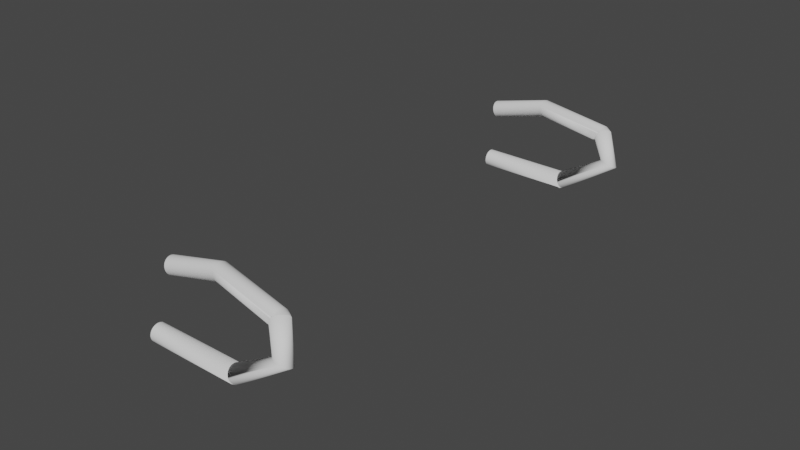 # Source: tangents_robust.blend  (saved by Blender 3.3.0; exported with 4.5.12 LTS)
import bpy
from mathutils import Matrix  # noqa: F401  (used for matrix-valued properties, if any)

bpy.ops.wm.read_factory_settings(use_empty=True)
scene = bpy.context.scene
scene.name = 'Scene'

# ---- collections
col_collection = bpy.data.collections.new('Collection'); scene.collection.children.link(col_collection)

# ---- node groups
ng_geometry_nodes = bpy.data.node_groups.new('Geometry Nodes', 'GeometryNodeTree')
_s = ng_geometry_nodes.interface.new_socket(name='Geometry', in_out='OUTPUT', socket_type='NodeSocketGeometry')
_s = ng_geometry_nodes.interface.new_socket(name='Geometry', in_out='INPUT', socket_type='NodeSocketGeometry')
ng_geometry_nodes.is_modifier = True
# nodes of 'Geometry Nodes' reference scene objects; filled in after objects exist

# ---- world
world_world = bpy.data.worlds.new('World'); scene.world = world_world
world_world.use_nodes = True; world_world.node_tree.nodes.clear()
_N = world_world.node_tree.nodes; _L = world_world.node_tree.links
n0 = _N.new('ShaderNodeOutputWorld'); n0.name = 'World Output'; n0.location = (300, 300)
n1 = _N.new('ShaderNodeBackground'); n1.name = 'Background'; n1.location = (10, 300)
n1.inputs[0].default_value = (0.05088, 0.05088, 0.05088, 1.0)
_L.new(n1.outputs[0], n0.inputs[0])
n0.is_active_output = True
world_world.color = (0.05088, 0.05088, 0.05088)
world_world.use_sun_shadow = False
world_world.sun_shadow_jitter_overblur = 0.0

# ---- meshes
me_cube = bpy.data.meshes.new('Cube')
me_cube.from_pydata([(-1.0, -1.0, -1.0), (-1.0, -1.0, 1.0), (-1.0, 1.0, -1.0), (-1.0, 1.0, 1.0), (1.0, -1.0, -1.0), (1.0, -1.0, 1.0), (1.0, 1.0, -1.0), (1.0, 1.0, 1.0)], [], [(0, 1, 3, 2), (2, 3, 7, 6), (6, 7, 5, 4), (4, 5, 1, 0), (2, 6, 4, 0), (7, 3, 1, 5)])
_uv = me_cube.uv_layers.new(name='UVMap')
_uv.uv.foreach_set('vector', [0.375, 0.0, 0.625, 0.0, 0.625, 0.25, 0.375, 0.25, 0.375, 0.25, 0.625, 0.25, 0.625, 0.5, 0.375, 0.5, 0.375, 0.5, 0.625, 0.5, 0.625, 0.75, 0.375, 0.75, 0.375, 0.75, 0.625, 0.75, 0.625, 1.0, 0.375, 1.0, 0.125, 0.5, 0.375, 0.5, 0.375, 0.75, 0.125, 0.75, 0.625, 0.5, 0.875, 0.5, 0.875, 0.75, 0.625, 0.75])
me_cube.update()
me_cube_002 = bpy.data.meshes.new('Cube.002')
me_cube_002.from_pydata([(-1.0, -0.19, 0.0), (-1.0, -0.1863, -0.03707), (-1.0, -0.1755, -0.07271), (-1.0, -0.158, -0.1056), (-1.0, -0.1344, -0.1344), (-1.0, -0.1056, -0.158), (-1.0, -0.07271, -0.1755), (-1.0, -0.03707, -0.1863), (-1.0, 8.305e-09, -0.19), (-1.0, 0.03707, -0.1863), (-1.0, 0.07271, -0.1755), (-1.0, 0.1056, -0.158), (-1.0, 0.1344, -0.1344), (-1.0, 0.158, -0.1056), (-1.0, 0.1755, -0.07271), (-1.0, 0.1863, -0.03707), (-1.0, 0.19, 1.661e-08), (-1.0, 0.1863, 0.03707), (-1.0, 0.1755, 0.07271), (-1.0, 0.158, 0.1056), (-1.0, 0.1344, 0.1344), (-1.0, 0.1056, 0.158), (-1.0, 0.07271, 0.1755), (-1.0, 0.03707, 0.1863), (-1.0, -2.266e-09, 0.19), (-1.0, -0.03707, 0.1863), (-1.0, -0.07271, 0.1755), (-1.0, -0.1056, 0.158), (-1.0, -0.1344, 0.1344), (-1.0, -0.158, 0.1056), (-1.0, -0.1755, 0.07271), (-1.0, -0.1863, 0.03707), (1.0, -0.19, 0.0), (1.0, -0.1863, -0.03707), (1.0, -0.1755, -0.07271), (1.0, -0.158, -0.1056), (1.0, -0.1344, -0.1344), (1.0, -0.1056, -0.158), (1.0, -0.07271, -0.1755), (1.0, -0.03707, -0.1863), (1.0, 8.305e-09, -0.19), (1.0, 0.03707, -0.1863), (1.0, 0.07271, -0.1755), (1.0, 0.1056, -0.158), (1.0, 0.1344, -0.1344), (1.0, 0.158, -0.1056), (1.0, 0.1755, -0.07271), (1.0, 0.1863, -0.03707), (1.0, 0.19, 1.661e-08), (1.0, 0.1863, 0.03707), (1.0, 0.1755, 0.07271), (1.0, 0.158, 0.1056), (1.0, 0.1344, 0.1344), (1.0, 0.1056, 0.158), (1.0, 0.07271, 0.1755), (1.0, 0.03707, 0.1863), (1.0, -2.266e-09, 0.19), (1.0, -0.03707, 0.1863), (1.0, -0.07271, 0.1755), (1.0, -0.1056, 0.158), (1.0, -0.1344, 0.1344), (1.0, -0.158, 0.1056), (1.0, -0.1755, 0.07271), (1.0, -0.1863, 0.03707), (1.0, -0.19, 0.0), (1.0, -0.1863, -0.03707), (1.0, -0.1755, -0.07271), (1.0, -0.158, -0.1056), (1.0, -0.1344, -0.1344), (1.0, -0.1056, -0.158), (1.0, -0.07271, -0.1755), (1.0, -0.03707, -0.1863), (1.0, 8.305e-09, -0.19), (1.0, 0.03707, -0.1863), (1.0, 0.07271, -0.1755), (1.0, 0.1056, -0.158), (1.0, 0.1344, -0.1344), (1.0, 0.158, -0.1056), (1.0, 0.1755, -0.07271), (1.0, 0.1863, -0.03707), (1.0, 0.19, 1.661e-08), (1.0, 0.1863, 0.03707), (1.0, 0.1755, 0.07271), (1.0, 0.158, 0.1056), (1.0, 0.1344, 0.1344), (1.0, 0.1056, 0.158), (1.0, 0.07271, 0.1755), (1.0, 0.03707, 0.1863), (1.0, -2.266e-09, 0.19), (1.0, -0.03707, 0.1863), (1.0, -0.07271, 0.1755), (1.0, -0.1056, 0.158), (1.0, -0.1344, 0.1344), (1.0, -0.158, 0.1056), (1.0, -0.1755, 0.07271), (1.0, -0.1863, 0.03707), (1.0, -0.19, 0.0), (1.0, -0.1863, -0.03707), (1.0, -0.1755, -0.07271), (1.0, -0.158, -0.1056), (1.0, -0.1344, -0.1344), (1.0, -0.1056, -0.158), (1.0, -0.07271, -0.1755), (1.0, -0.03707, -0.1863), (1.0, 8.305e-09, -0.19), (1.0, 0.03707, -0.1863), (1.0, 0.07271, -0.1755), (1.0, 0.1056, -0.158), (1.0, 0.1344, -0.1344), (1.0, 0.158, -0.1056), (1.0, 0.1755, -0.07271), (1.0, 0.1863, -0.03707), (1.0, 0.19, 1.661e-08), (1.0, 0.1863, 0.03707), (1.0, 0.1755, 0.07271), (1.0, 0.158, 0.1056), (1.0, 0.1344, 0.1344), (1.0, 0.1056, 0.158), (1.0, 0.07271, 0.1755), (1.0, 0.03707, 0.1863), (1.0, -2.266e-09, 0.19), (1.0, -0.03707, 0.1863), (1.0, -0.07271, 0.1755), (1.0, -0.1056, 0.158), (1.0, -0.1344, 0.1344), (1.0, -0.158, 0.1056), (1.0, -0.1755, 0.07271), (1.0, -0.1863, 0.03707), (1.0, -0.19, 0.0), (1.02, -0.1863, -0.03135), (1.039, -0.1755, -0.0615), (1.056, -0.158, -0.08929), (1.072, -0.1344, -0.1136), (1.084, -0.1056, -0.1336), (1.094, -0.07271, -0.1485), (1.099, -0.03707, -0.1576), (1.101, 8.305e-09, -0.1607), (1.099, 0.03707, -0.1576), (1.094, 0.07271, -0.1485), (1.084, 0.1056, -0.1336), (1.072, 0.1344, -0.1136), (1.056, 0.158, -0.08929), (1.039, 0.1755, -0.0615), (1.02, 0.1863, -0.03135), (1.0, 0.19, 1.405e-08), (0.9802, 0.1863, 0.03135), (0.9612, 0.1755, 0.0615), (0.9437, 0.158, 0.08929), (0.9283, 0.1344, 0.1136), (0.9157, 0.1056, 0.1336), (0.9064, 0.07271, 0.1485), (0.9006, 0.03707, 0.1576), (0.8987, -2.266e-09, 0.1607), (0.9006, -0.03707, 0.1576), (0.9064, -0.07271, 0.1485), (0.9157, -0.1056, 0.1336), (0.9283, -0.1344, 0.1136), (0.9437, -0.158, 0.08929), (0.9612, -0.1755, 0.0615), (0.9802, -0.1863, 0.03135), (2.193, -0.1734, 0.7859), (2.227, -0.1646, 0.7741), (2.259, -0.1494, 0.7604), (2.285, -0.1285, 0.7453), (2.307, -0.1026, 0.7293), (2.322, -0.07284, 0.7131), (2.331, -0.04025, 0.6973), (2.333, -0.006103, 0.6825), (2.327, 0.02827, 0.6693), (2.315, 0.06157, 0.6581), (2.296, 0.09249, 0.6495), (2.271, 0.1199, 0.6437), (2.242, 0.1426, 0.6409), (2.209, 0.1599, 0.6414), (2.173, 0.171, 0.645), (2.137, 0.1756, 0.6516), (2.101, 0.1734, 0.6609), (2.067, 0.1646, 0.6727), (2.036, 0.1494, 0.6864), (2.009, 0.1285, 0.7015), (1.987, 0.1026, 0.7175), (1.972, 0.07284, 0.7337), (1.963, 0.04025, 0.7495), (1.962, 0.006103, 0.7643), (1.967, -0.02827, 0.7775), (1.98, -0.06157, 0.7887), (1.999, -0.09249, 0.7973), (2.023, -0.1199, 0.8031), (2.052, -0.1426, 0.8058), (2.085, -0.1599, 0.8054), (2.121, -0.171, 0.8018), (2.157, -0.1756, 0.7952), (1.766, 0.2285, 1.327), (1.795, 0.2494, 1.337), (1.822, 0.2746, 1.341), (1.846, 0.3033, 1.339), (1.866, 0.3343, 1.332), (1.88, 0.3665, 1.32), (1.889, 0.3985, 1.303), (1.892, 0.4292, 1.283), (1.889, 0.4573, 1.258), (1.88, 0.4818, 1.232), (1.866, 0.5018, 1.204), (1.846, 0.5165, 1.176), (1.822, 0.5253, 1.148), (1.795, 0.5279, 1.123), (1.766, 0.5241, 1.1), (1.736, 0.5142, 1.081), (1.705, 0.4985, 1.067), (1.676, 0.4776, 1.057), (1.649, 0.4523, 1.053), (1.625, 0.4236, 1.055), (1.605, 0.3926, 1.062), (1.591, 0.3605, 1.074), (1.582, 0.3285, 1.091), (1.579, 0.2978, 1.111), (1.582, 0.2697, 1.136), (1.591, 0.2451, 1.162), (1.605, 0.2252, 1.19), (1.625, 0.2105, 1.218), (1.649, 0.2017, 1.246), (1.676, 0.1991, 1.271), (1.705, 0.2028, 1.294), (1.736, 0.2128, 1.313), (1.766, 0.2285, 1.327), (1.795, 0.2494, 1.337), (1.822, 0.2746, 1.341), (1.846, 0.3033, 1.339), (1.866, 0.3343, 1.332), (1.88, 0.3665, 1.32), (1.889, 0.3985, 1.303), (1.892, 0.4292, 1.283), (1.889, 0.4573, 1.258), (1.88, 0.4818, 1.232), (1.866, 0.5018, 1.204), (1.846, 0.5165, 1.176), (1.822, 0.5253, 1.148), (1.795, 0.5279, 1.123), (1.766, 0.5241, 1.1), (1.736, 0.5142, 1.081), (1.705, 0.4985, 1.067), (1.676, 0.4776, 1.057), (1.649, 0.4523, 1.053), (1.625, 0.4236, 1.055), (1.605, 0.3926, 1.062), (1.591, 0.3605, 1.074), (1.582, 0.3285, 1.091), (1.579, 0.2978, 1.111), (1.582, 0.2697, 1.136), (1.591, 0.2451, 1.162), (1.605, 0.2252, 1.19), (1.625, 0.2105, 1.218), (1.649, 0.2017, 1.246), (1.676, 0.1991, 1.271), (1.705, 0.2028, 1.294), (1.736, 0.2128, 1.313), (1.766, 0.2285, 1.327), (1.795, 0.2494, 1.337), (1.822, 0.2746, 1.341), (1.846, 0.3033, 1.339), (1.866, 0.3343, 1.332), (1.88, 0.3665, 1.32), (1.889, 0.3985, 1.303), (1.892, 0.4292, 1.283), (1.889, 0.4573, 1.258), (1.88, 0.4818, 1.232), (1.866, 0.5018, 1.204), (1.846, 0.5165, 1.176), (1.822, 0.5253, 1.148), (1.795, 0.5279, 1.123), (1.766, 0.5241, 1.1), (1.736, 0.5142, 1.081), (1.705, 0.4985, 1.067), (1.676, 0.4776, 1.057), (1.649, 0.4523, 1.053), (1.625, 0.4236, 1.055), (1.605, 0.3926, 1.062), (1.591, 0.3605, 1.074), (1.582, 0.3285, 1.091), (1.579, 0.2978, 1.111), (1.582, 0.2697, 1.136), (1.591, 0.2451, 1.162), (1.605, 0.2252, 1.19), (1.625, 0.2105, 1.218), (1.649, 0.2017, 1.246), (1.676, 0.1991, 1.271), (1.705, 0.2028, 1.294), (1.736, 0.2128, 1.313), (1.721, 0.2482, 1.347), (1.728, 0.2791, 1.367), (1.736, 0.3132, 1.38), (1.743, 0.3493, 1.386), (1.75, 0.3858, 1.385), (1.756, 0.4216, 1.377), (1.761, 0.4551, 1.361), (1.766, 0.485, 1.34), (1.769, 0.5103, 1.313), (1.772, 0.53, 1.281), (1.772, 0.5433, 1.246), (1.772, 0.5496, 1.21), (1.769, 0.5488, 1.172), (1.766, 0.5409, 1.136), (1.761, 0.5262, 1.102), (1.756, 0.5052, 1.072), (1.75, 0.4787, 1.047), (1.743, 0.4479, 1.027), (1.736, 0.4138, 1.014), (1.728, 0.3777, 1.008), (1.721, 0.3411, 1.009), (1.715, 0.3054, 1.017), (1.71, 0.2719, 1.033), (1.705, 0.2419, 1.054), (1.702, 0.2166, 1.081), (1.7, 0.197, 1.113), (1.699, 0.1837, 1.148), (1.7, 0.1774, 1.184), (1.702, 0.1782, 1.222), (1.705, 0.1861, 1.258), (1.71, 0.2008, 1.292), (1.715, 0.2218, 1.322), (-0.01617, 0.5776, 1.437), (-0.01517, 0.6093, 1.457), (-0.01322, 0.6441, 1.47), (-0.0104, 0.6808, 1.476), (-0.006811, 0.7178, 1.474), (-0.002593, 0.7538, 1.466), (0.002092, 0.7875, 1.451), (0.007063, 0.8174, 1.429), (0.01213, 0.8424, 1.402), (0.0171, 0.8617, 1.37), (0.02177, 0.8744, 1.336), (0.02598, 0.8801, 1.299), (0.02956, 0.8785, 1.262), (0.03236, 0.8697, 1.226), (0.03429, 0.854, 1.192), (0.03527, 0.8321, 1.162), (0.03526, 0.8047, 1.137), (0.03426, 0.773, 1.117), (0.03231, 0.7382, 1.104), (0.02949, 0.7015, 1.098), (0.0259, 0.6645, 1.1), (0.02168, 0.6285, 1.108), (0.017, 0.5949, 1.123), (0.01203, 0.5649, 1.145), (0.006962, 0.5399, 1.172), (0.001995, 0.5206, 1.204), (-0.002682, 0.5079, 1.238), (-0.006889, 0.5023, 1.275), (-0.01046, 0.5039, 1.312), (-0.01327, 0.5127, 1.348), (-0.0152, 0.5283, 1.382), (-0.01618, 0.5502, 1.412), (-1.345, 0.5727, 1.099), (-1.349, 0.6046, 1.118), (-1.353, 0.6397, 1.13), (-1.354, 0.6765, 1.135), (-1.354, 0.7137, 1.133), (-1.352, 0.7499, 1.124), (-1.348, 0.7835, 1.109), (-1.343, 0.8134, 1.087), (-1.336, 0.8384, 1.06), (-1.328, 0.8575, 1.029), (-1.319, 0.8701, 0.9954), (-1.31, 0.8755, 0.9596), (-1.301, 0.8736, 0.9236), (-1.292, 0.8646, 0.8886), (-1.284, 0.8486, 0.856), (-1.276, 0.8264, 0.8271), (-1.27, 0.7988, 0.8029), (-1.265, 0.7668, 0.7844), (-1.262, 0.7317, 0.7723), (-1.26, 0.6949, 0.767), (-1.261, 0.6577, 0.7689), (-1.263, 0.6216, 0.7777), (-1.267, 0.5879, 0.7932), (-1.272, 0.558, 0.8148), (-1.279, 0.533, 0.8415), (-1.287, 0.5139, 0.8725), (-1.295, 0.5014, 0.9065), (-1.304, 0.4959, 0.9422), (-1.313, 0.4978, 0.9783), (-1.322, 0.5069, 1.013), (-1.331, 0.5228, 1.046), (-1.338, 0.545, 1.075)], [], [(0, 1, 33, 32), (1, 2, 34, 33), (2, 3, 35, 34), (3, 4, 36, 35), (4, 5, 37, 36), (5, 6, 38, 37), (6, 7, 39, 38), (7, 8, 40, 39), (8, 9, 41, 40), (9, 10, 42, 41), (10, 11, 43, 42), (11, 12, 44, 43), (12, 13, 45, 44), (13, 14, 46, 45), (14, 15, 47, 46), (15, 16, 48, 47), (16, 17, 49, 48), (17, 18, 50, 49), (18, 19, 51, 50), (19, 20, 52, 51), (20, 21, 53, 52), (21, 22, 54, 53), (22, 23, 55, 54), (23, 24, 56, 55), (24, 25, 57, 56), (25, 26, 58, 57), (26, 27, 59, 58), (27, 28, 60, 59), (28, 29, 61, 60), (29, 30, 62, 61), (30, 31, 63, 62), (31, 0, 32, 63), (32, 33, 65, 64), (33, 34, 66, 65), (34, 35, 67, 66), (35, 36, 68, 67), (36, 37, 69, 68), (37, 38, 70, 69), (38, 39, 71, 70), (39, 40, 72, 71), (40, 41, 73, 72), (41, 42, 74, 73), (42, 43, 75, 74), (43, 44, 76, 75), (44, 45, 77, 76), (45, 46, 78, 77), (46, 47, 79, 78), (47, 48, 80, 79), (48, 49, 81, 80), (49, 50, 82, 81), (50, 51, 83, 82), (51, 52, 84, 83), (52, 53, 85, 84), (53, 54, 86, 85), (54, 55, 87, 86), (55, 56, 88, 87), (56, 57, 89, 88), (57, 58, 90, 89), (58, 59, 91, 90), (59, 60, 92, 91), (60, 61, 93, 92), (61, 62, 94, 93), (62, 63, 95, 94), (63, 32, 64, 95), (64, 65, 97, 96), (65, 66, 98, 97), (66, 67, 99, 98), (67, 68, 100, 99), (68, 69, 101, 100), (69, 70, 102, 101), (70, 71, 103, 102), (71, 72, 104, 103), (72, 73, 105, 104), (73, 74, 106, 105), (74, 75, 107, 106), (75, 76, 108, 107), (76, 77, 109, 108), (77, 78, 110, 109), (78, 79, 111, 110), (79, 80, 112, 111), (80, 81, 113, 112), (81, 82, 114, 113), (82, 83, 115, 114), (83, 84, 116, 115), (84, 85, 117, 116), (85, 86, 118, 117), (86, 87, 119, 118), (87, 88, 120, 119), (88, 89, 121, 120), (89, 90, 122, 121), (90, 91, 123, 122), (91, 92, 124, 123), (92, 93, 125, 124), (93, 94, 126, 125), (94, 95, 127, 126), (95, 64, 96, 127), (96, 97, 129, 128), (97, 98, 130, 129), (98, 99, 131, 130), (99, 100, 132, 131), (100, 101, 133, 132), (101, 102, 134, 133), (102, 103, 135, 134), (103, 104, 136, 135), (104, 105, 137, 136), (105, 106, 138, 137), (106, 107, 139, 138), (107, 108, 140, 139), (108, 109, 141, 140), (109, 110, 142, 141), (110, 111, 143, 142), (111, 112, 144, 143), (112, 113, 145, 144), (113, 114, 146, 145), (114, 115, 147, 146), (115, 116, 148, 147), (116, 117, 149, 148), (117, 118, 150, 149), (118, 119, 151, 150), (119, 120, 152, 151), (120, 121, 153, 152), (121, 122, 154, 153), (122, 123, 155, 154), (123, 124, 156, 155), (124, 125, 157, 156), (125, 126, 158, 157), (126, 127, 159, 158), (127, 96, 128, 159), (128, 129, 161, 160), (129, 130, 162, 161), (130, 131, 163, 162), (131, 132, 164, 163), (132, 133, 165, 164), (133, 134, 166, 165), (134, 135, 167, 166), (135, 136, 168, 167), (136, 137, 169, 168), (137, 138, 170, 169), (138, 139, 171, 170), (139, 140, 172, 171), (140, 141, 173, 172), (141, 142, 174, 173), (142, 143, 175, 174), (143, 144, 176, 175), (144, 145, 177, 176), (145, 146, 178, 177), (146, 147, 179, 178), (147, 148, 180, 179), (148, 149, 181, 180), (149, 150, 182, 181), (150, 151, 183, 182), (151, 152, 184, 183), (152, 153, 185, 184), (153, 154, 186, 185), (154, 155, 187, 186), (155, 156, 188, 187), (156, 157, 189, 188), (157, 158, 190, 189), (158, 159, 191, 190), (159, 128, 160, 191), (160, 161, 193, 192), (161, 162, 194, 193), (162, 163, 195, 194), (163, 164, 196, 195), (164, 165, 197, 196), (165, 166, 198, 197), (166, 167, 199, 198), (167, 168, 200, 199), (168, 169, 201, 200), (169, 170, 202, 201), (170, 171, 203, 202), (171, 172, 204, 203), (172, 173, 205, 204), (173, 174, 206, 205), (174, 175, 207, 206), (175, 176, 208, 207), (176, 177, 209, 208), (177, 178, 210, 209), (178, 179, 211, 210), (179, 180, 212, 211), (180, 181, 213, 212), (181, 182, 214, 213), (182, 183, 215, 214), (183, 184, 216, 215), (184, 185, 217, 216), (185, 186, 218, 217), (186, 187, 219, 218), (187, 188, 220, 219), (188, 189, 221, 220), (189, 190, 222, 221), (190, 191, 223, 222), (191, 160, 192, 223), (192, 193, 225, 224), (193, 194, 226, 225), (194, 195, 227, 226), (195, 196, 228, 227), (196, 197, 229, 228), (197, 198, 230, 229), (198, 199, 231, 230), (199, 200, 232, 231), (200, 201, 233, 232), (201, 202, 234, 233), (202, 203, 235, 234), (203, 204, 236, 235), (204, 205, 237, 236), (205, 206, 238, 237), (206, 207, 239, 238), (207, 208, 240, 239), (208, 209, 241, 240), (209, 210, 242, 241), (210, 211, 243, 242), (211, 212, 244, 243), (212, 213, 245, 244), (213, 214, 246, 245), (214, 215, 247, 246), (215, 216, 248, 247), (216, 217, 249, 248), (217, 218, 250, 249), (218, 219, 251, 250), (219, 220, 252, 251), (220, 221, 253, 252), (221, 222, 254, 253), (222, 223, 255, 254), (223, 192, 224, 255), (224, 225, 257, 256), (225, 226, 258, 257), (226, 227, 259, 258), (227, 228, 260, 259), (228, 229, 261, 260), (229, 230, 262, 261), (230, 231, 263, 262), (231, 232, 264, 263), (232, 233, 265, 264), (233, 234, 266, 265), (234, 235, 267, 266), (235, 236, 268, 267), (236, 237, 269, 268), (237, 238, 270, 269), (238, 239, 271, 270), (239, 240, 272, 271), (240, 241, 273, 272), (241, 242, 274, 273), (242, 243, 275, 274), (243, 244, 276, 275), (244, 245, 277, 276), (245, 246, 278, 277), (246, 247, 279, 278), (247, 248, 280, 279), (248, 249, 281, 280), (249, 250, 282, 281), (250, 251, 283, 282), (251, 252, 284, 283), (252, 253, 285, 284), (253, 254, 286, 285), (254, 255, 287, 286), (255, 224, 256, 287), (256, 257, 289, 288), (257, 258, 290, 289), (258, 259, 291, 290), (259, 260, 292, 291), (260, 261, 293, 292), (261, 262, 294, 293), (262, 263, 295, 294), (263, 264, 296, 295), (264, 265, 297, 296), (265, 266, 298, 297), (266, 267, 299, 298), (267, 268, 300, 299), (268, 269, 301, 300), (269, 270, 302, 301), (270, 271, 303, 302), (271, 272, 304, 303), (272, 273, 305, 304), (273, 274, 306, 305), (274, 275, 307, 306), (275, 276, 308, 307), (276, 277, 309, 308), (277, 278, 310, 309), (278, 279, 311, 310), (279, 280, 312, 311), (280, 281, 313, 312), (281, 282, 314, 313), (282, 283, 315, 314), (283, 284, 316, 315), (284, 285, 317, 316), (285, 286, 318, 317), (286, 287, 319, 318), (287, 256, 288, 319), (288, 289, 321, 320), (289, 290, 322, 321), (290, 291, 323, 322), (291, 292, 324, 323), (292, 293, 325, 324), (293, 294, 326, 325), (294, 295, 327, 326), (295, 296, 328, 327), (296, 297, 329, 328), (297, 298, 330, 329), (298, 299, 331, 330), (299, 300, 332, 331), (300, 301, 333, 332), (301, 302, 334, 333), (302, 303, 335, 334), (303, 304, 336, 335), (304, 305, 337, 336), (305, 306, 338, 337), (306, 307, 339, 338), (307, 308, 340, 339), (308, 309, 341, 340), (309, 310, 342, 341), (310, 311, 343, 342), (311, 312, 344, 343), (312, 313, 345, 344), (313, 314, 346, 345), (314, 315, 347, 346), (315, 316, 348, 347), (316, 317, 349, 348), (317, 318, 350, 349), (318, 319, 351, 350), (319, 288, 320, 351), (320, 321, 353, 352), (321, 322, 354, 353), (322, 323, 355, 354), (323, 324, 356, 355), (324, 325, 357, 356), (325, 326, 358, 357), (326, 327, 359, 358), (327, 328, 360, 359), (328, 329, 361, 360), (329, 330, 362, 361), (330, 331, 363, 362), (331, 332, 364, 363), (332, 333, 365, 364), (333, 334, 366, 365), (334, 335, 367, 366), (335, 336, 368, 367), (336, 337, 369, 368), (337, 338, 370, 369), (338, 339, 371, 370), (339, 340, 372, 371), (340, 341, 373, 372), (341, 342, 374, 373), (342, 343, 375, 374), (343, 344, 376, 375), (344, 345, 377, 376), (345, 346, 378, 377), (346, 347, 379, 378), (347, 348, 380, 379), (348, 349, 381, 380), (349, 350, 382, 381), (350, 351, 383, 382), (351, 320, 352, 383)])
me_cube_002.polygons.foreach_set('use_smooth', [True] * 352)
me_cube_002.update()

# ---- curves / text
cu_beziercurve = bpy.data.curves.new('BezierCurve', 'CURVE')
cu_beziercurve.dimensions = '3D'
_sp = cu_beziercurve.splines.new('POLY'); _sp.points.add(11)
_sp.points.foreach_set('co', [-1.0, 0.0, 0.0, 1.0, 1.0, 0.0, 0.0, 1.0, 1.0, 0.0, 0.0, 1.0, 1.0, 0.0, 0.0, 1.0, 1.0, 0.0, 0.0, 1.0, 2.147, 0.0, 0.7234, 1.0, 1.736, 0.3635, 1.197, 1.0, 1.736, 0.3635, 1.197, 1.0, 1.736, 0.3635, 1.197, 1.0, 1.736, 0.3635, 1.197, 1.0, 0.009545, 0.6912, 1.287, 1.0, -1.307, 0.6857, 0.9509, 1.0])
_sp.order_v = 1
cu_beziercurve.use_path = True
cu_beziercurve.fill_mode = 'FULL'

# ---- objects
ob_beziercurve = bpy.data.objects.new('BezierCurve', cu_beziercurve)
ob_test_object = bpy.data.objects.new('test_object', me_cube)
ob_expected_object = bpy.data.objects.new('expected_object', me_cube_002)
_N = ng_geometry_nodes.nodes; _L = ng_geometry_nodes.links
n0 = _N.new('NodeGroupOutput'); n0.name = 'Group Output'; n0.location = (200, 0)
n1 = _N.new('GeometryNodeObjectInfo'); n1.name = 'Object Info'; n1.location = (-390, 39)
n1.inputs[0].default_value = ob_beziercurve
n2 = _N.new('GeometryNodeCurveToMesh'); n2.name = 'Curve to Mesh'; n2.location = (-29, 7)
n3 = _N.new('GeometryNodeCurvePrimitiveCircle'); n3.name = 'Curve Circle'; n3.location = (-213, -118)
n3.inputs[4].default_value = 0.19
n4 = _N.new('GeometryNodeInputNamedAttribute'); n4.name = 'Named Attribute'; n4.location = (-54, 7)
n4.inputs[0].default_value = 'radius'
n5 = _N.new('GeometryNodeSwitch'); n5.name = 'Switch'; n5.location = (-54, 7)
n5.input_type = 'FLOAT'
n5.inputs[1].default_value = 1.0
_L.new(n3.outputs[0], n2.inputs[1])
_L.new(n2.outputs[0], n0.inputs[0])
_L.new(n1.outputs[4], n2.inputs[0])
_L.new(n4.outputs[1], n5.inputs[0])
_L.new(n4.outputs[0], n5.inputs[2])
_L.new(n5.outputs[0], n2.inputs[2])
n0.is_active_output = True

# ---- transforms, parenting, visibility, modifiers, constraints
ob_beziercurve.location = (0.0, 0.0, 0.0)
ob_test_object.location = (0.0, 0.0, 0.0)
_m = ob_test_object.modifiers.new('GeometryNodes', 'NODES')
_m.node_group = ng_geometry_nodes
ob_expected_object.location = (0.0, 10.0, 0.0)

# ---- collection membership
col_collection.objects.link(ob_beziercurve)
col_collection.objects.link(ob_test_object)
col_collection.objects.link(ob_expected_object)

# ---- scene / render settings (as saved in the file)
scene.frame_start = 1; scene.frame_end = 250; scene.frame_set(1)
scene.render.engine = 'BLENDER_EEVEE_NEXT'
scene.cycles.sampling_pattern = 'TABULATED_SOBOL'
scene.cycles.use_light_tree = False
scene.view_settings.view_transform = 'Filmic'
bpy.context.view_layer.update()

# ---- added for rendering (the .blend has no active camera and no usable light): camera, sun
cam_auto = bpy.data.cameras.new('AutoCamera')
cam_auto.lens = 50.0
cam_auto.sensor_width = 36.0
cam_auto.clip_end = 1000.0
ob_auto_camera = bpy.data.objects.new('AutoCamera', cam_auto)
scene.collection.objects.link(ob_auto_camera)
ob_auto_camera.location = (12.8913, -10.0256, 10.6206)
ob_auto_camera.rotation_euler = (1.09748, -7.21219e-08, 0.694738)
scene.camera = ob_auto_camera
light_auto_sun = bpy.data.lights.new('AutoSun', 'SUN')
light_auto_sun.energy = 3.0
light_auto_sun.angle = 0.0523599
ob_auto_sun = bpy.data.objects.new('AutoSun', light_auto_sun)
scene.collection.objects.link(ob_auto_sun)
ob_auto_sun.rotation_euler = (0.872665, 0.174533, 0.523599)
bpy.context.view_layer.update()
